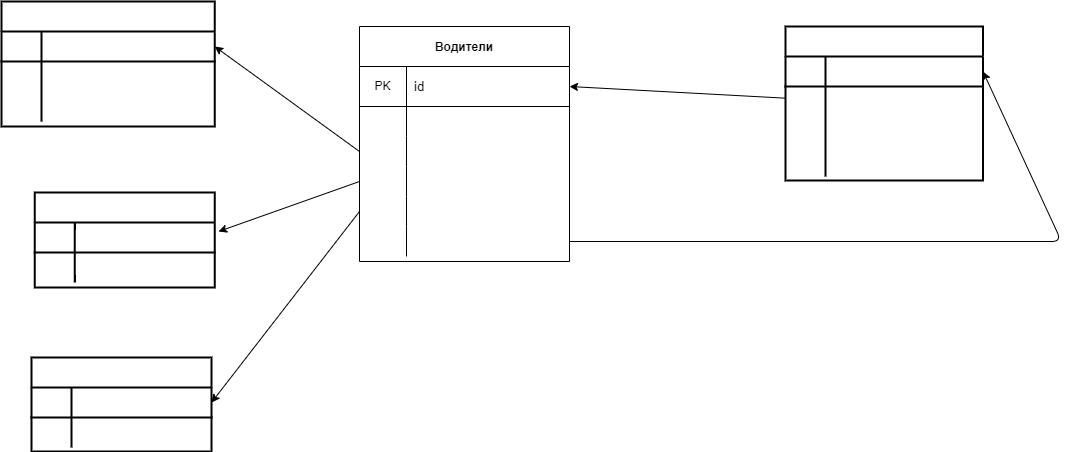

The diagram above was exported from draw.io. Its source (the exported page's mxGraphModel, read from the mxfile embedded in the PNG):
<mxGraphModel dx="1518" dy="1190" grid="0" gridSize="10" guides="1" tooltips="1" connect="1" arrows="1" fold="1" page="0" pageScale="1" pageWidth="827" pageHeight="1169" math="0" shadow="0">
  <root>
    <mxCell id="0" />
    <mxCell id="1" parent="0" />
    <mxCell id="2" value="Водители" style="shape=table;startSize=40;container=1;collapsible=0;childLayout=tableLayout;fixedRows=1;rowLines=0;fontStyle=1;align=center;pointerEvents=1;shadow=0;" vertex="1" parent="1">
      <mxGeometry x="258" y="-129" width="210" height="235" as="geometry" />
    </mxCell>
    <mxCell id="3" value="" style="shape=partialRectangle;html=1;whiteSpace=wrap;collapsible=0;dropTarget=0;pointerEvents=1;fillColor=none;top=0;left=0;bottom=1;right=0;points=[[0,0.5],[1,0.5]];portConstraint=eastwest;" vertex="1" parent="2">
      <mxGeometry y="40" width="210" height="40" as="geometry" />
    </mxCell>
    <mxCell id="4" value="PK" style="shape=partialRectangle;html=1;whiteSpace=wrap;connectable=0;fillColor=none;top=0;left=0;bottom=0;right=0;overflow=hidden;pointerEvents=1;" vertex="1" parent="3">
      <mxGeometry width="47" height="40" as="geometry">
        <mxRectangle width="47" height="40" as="alternateBounds" />
      </mxGeometry>
    </mxCell>
    <mxCell id="5" value="&lt;font style=&quot;font-size: 13.3333px&quot;&gt;id&lt;/font&gt;" style="shape=partialRectangle;html=1;whiteSpace=wrap;connectable=0;fillColor=none;top=0;left=0;bottom=0;right=0;align=left;spacingLeft=6;overflow=hidden;pointerEvents=1;strokeWidth=2;" vertex="1" parent="3">
      <mxGeometry x="47" width="163" height="40" as="geometry">
        <mxRectangle width="163" height="40" as="alternateBounds" />
      </mxGeometry>
    </mxCell>
    <mxCell id="9" value="" style="shape=partialRectangle;html=1;whiteSpace=wrap;collapsible=0;dropTarget=0;pointerEvents=1;fillColor=none;top=0;left=0;bottom=0;right=0;points=[[0,0.5],[1,0.5]];portConstraint=eastwest;" vertex="1" parent="2">
      <mxGeometry y="80" width="210" height="30" as="geometry" />
    </mxCell>
    <mxCell id="10" value="" style="shape=partialRectangle;html=1;whiteSpace=wrap;connectable=0;fillColor=none;top=0;left=0;bottom=0;right=0;overflow=hidden;pointerEvents=1;" vertex="1" parent="9">
      <mxGeometry width="47" height="30" as="geometry">
        <mxRectangle width="47" height="30" as="alternateBounds" />
      </mxGeometry>
    </mxCell>
    <mxCell id="11" value="&lt;span style=&quot;font-size: 10pt ; font-family: &amp;#34;arial&amp;#34; ; text-align: center&quot;&gt;&lt;font color=&quot;#ffffff&quot;&gt;Водитель&lt;/font&gt;&lt;/span&gt;" style="shape=partialRectangle;html=1;whiteSpace=wrap;connectable=0;fillColor=none;top=0;left=0;bottom=0;right=0;align=left;spacingLeft=6;overflow=hidden;pointerEvents=1;" vertex="1" parent="9">
      <mxGeometry x="47" width="163" height="30" as="geometry">
        <mxRectangle width="163" height="30" as="alternateBounds" />
      </mxGeometry>
    </mxCell>
    <mxCell id="25" style="shape=partialRectangle;html=1;whiteSpace=wrap;collapsible=0;dropTarget=0;pointerEvents=1;fillColor=none;top=0;left=0;bottom=0;right=0;points=[[0,0.5],[1,0.5]];portConstraint=eastwest;" vertex="1" parent="2">
      <mxGeometry y="110" width="210" height="30" as="geometry" />
    </mxCell>
    <mxCell id="26" value="" style="shape=partialRectangle;html=1;whiteSpace=wrap;connectable=0;fillColor=none;top=0;left=0;bottom=0;right=0;overflow=hidden;pointerEvents=1;" vertex="1" parent="25">
      <mxGeometry width="47" height="30" as="geometry">
        <mxRectangle width="47" height="30" as="alternateBounds" />
      </mxGeometry>
    </mxCell>
    <mxCell id="27" value="&lt;span style=&quot;font-size: 10pt ; font-family: &amp;#34;arial&amp;#34; ; text-align: center&quot;&gt;&lt;font color=&quot;#ffffff&quot;&gt;id_номера_маршрута&lt;/font&gt;&lt;/span&gt;" style="shape=partialRectangle;html=1;whiteSpace=wrap;connectable=0;fillColor=none;top=0;left=0;bottom=0;right=0;align=left;spacingLeft=6;overflow=hidden;pointerEvents=1;" vertex="1" parent="25">
      <mxGeometry x="47" width="163" height="30" as="geometry">
        <mxRectangle width="163" height="30" as="alternateBounds" />
      </mxGeometry>
    </mxCell>
    <mxCell id="28" style="shape=partialRectangle;html=1;whiteSpace=wrap;collapsible=0;dropTarget=0;pointerEvents=1;fillColor=none;top=0;left=0;bottom=0;right=0;points=[[0,0.5],[1,0.5]];portConstraint=eastwest;" vertex="1" parent="2">
      <mxGeometry y="140" width="210" height="30" as="geometry" />
    </mxCell>
    <mxCell id="29" value="" style="shape=partialRectangle;html=1;whiteSpace=wrap;connectable=0;fillColor=none;top=0;left=0;bottom=0;right=0;overflow=hidden;pointerEvents=1;" vertex="1" parent="28">
      <mxGeometry width="47" height="30" as="geometry">
        <mxRectangle width="47" height="30" as="alternateBounds" />
      </mxGeometry>
    </mxCell>
    <mxCell id="30" value="&lt;span style=&quot;font-size: 10pt ; font-family: &amp;#34;arial&amp;#34; ; text-align: center&quot;&gt;&lt;font color=&quot;#ffffff&quot;&gt;id_типа_транспорта&lt;/font&gt;&lt;/span&gt;" style="shape=partialRectangle;html=1;whiteSpace=wrap;connectable=0;fillColor=none;top=0;left=0;bottom=0;right=0;align=left;spacingLeft=6;overflow=hidden;pointerEvents=1;" vertex="1" parent="28">
      <mxGeometry x="47" width="163" height="30" as="geometry">
        <mxRectangle width="163" height="30" as="alternateBounds" />
      </mxGeometry>
    </mxCell>
    <mxCell id="31" style="shape=partialRectangle;html=1;whiteSpace=wrap;collapsible=0;dropTarget=0;pointerEvents=1;fillColor=none;top=0;left=0;bottom=0;right=0;points=[[0,0.5],[1,0.5]];portConstraint=eastwest;" vertex="1" parent="2">
      <mxGeometry y="170" width="210" height="30" as="geometry" />
    </mxCell>
    <mxCell id="32" value="" style="shape=partialRectangle;html=1;whiteSpace=wrap;connectable=0;fillColor=none;top=0;left=0;bottom=0;right=0;overflow=hidden;pointerEvents=1;" vertex="1" parent="31">
      <mxGeometry width="47" height="30" as="geometry">
        <mxRectangle width="47" height="30" as="alternateBounds" />
      </mxGeometry>
    </mxCell>
    <mxCell id="33" value="&lt;span style=&quot;font-size: 10pt ; font-family: &amp;#34;arial&amp;#34; ; text-align: center&quot;&gt;&lt;font color=&quot;#ffffff&quot;&gt;id_кондуктора&lt;/font&gt;&lt;/span&gt;" style="shape=partialRectangle;html=1;whiteSpace=wrap;connectable=0;fillColor=none;top=0;left=0;bottom=0;right=0;align=left;spacingLeft=6;overflow=hidden;pointerEvents=1;" vertex="1" parent="31">
      <mxGeometry x="47" width="163" height="30" as="geometry">
        <mxRectangle width="163" height="30" as="alternateBounds" />
      </mxGeometry>
    </mxCell>
    <mxCell id="34" style="shape=partialRectangle;html=1;whiteSpace=wrap;collapsible=0;dropTarget=0;pointerEvents=1;fillColor=none;top=0;left=0;bottom=0;right=0;points=[[0,0.5],[1,0.5]];portConstraint=eastwest;" vertex="1" parent="2">
      <mxGeometry y="200" width="210" height="30" as="geometry" />
    </mxCell>
    <mxCell id="35" value="" style="shape=partialRectangle;html=1;whiteSpace=wrap;connectable=0;fillColor=none;top=0;left=0;bottom=0;right=0;overflow=hidden;pointerEvents=1;" vertex="1" parent="34">
      <mxGeometry width="47" height="30" as="geometry">
        <mxRectangle width="47" height="30" as="alternateBounds" />
      </mxGeometry>
    </mxCell>
    <mxCell id="36" value="&lt;span style=&quot;font-size: 10pt ; font-family: &amp;#34;arial&amp;#34;&quot;&gt;&lt;font color=&quot;#ffffff&quot;&gt;id_номера_телефона&lt;/font&gt;&lt;/span&gt;" style="shape=partialRectangle;html=1;whiteSpace=wrap;connectable=0;fillColor=none;top=0;left=0;bottom=0;right=0;align=left;spacingLeft=6;overflow=hidden;pointerEvents=1;" vertex="1" parent="34">
      <mxGeometry x="47" width="163" height="30" as="geometry">
        <mxRectangle width="163" height="30" as="alternateBounds" />
      </mxGeometry>
    </mxCell>
    <mxCell id="40" value="Номер_маршрута" style="shape=table;startSize=30;container=1;collapsible=0;childLayout=tableLayout;fixedRows=1;rowLines=0;fontStyle=1;align=center;pointerEvents=1;shadow=0;fontSize=13.3333;fontColor=#FFFFFF;strokeWidth=2;" vertex="1" parent="1">
      <mxGeometry x="-100" y="-154" width="213.25" height="125" as="geometry" />
    </mxCell>
    <mxCell id="41" value="" style="shape=partialRectangle;html=1;whiteSpace=wrap;collapsible=0;dropTarget=0;pointerEvents=1;fillColor=none;top=0;left=0;bottom=1;right=0;points=[[0,0.5],[1,0.5]];portConstraint=eastwest;shadow=0;fontSize=13.3333;fontColor=#FFFFFF;strokeWidth=2;" vertex="1" parent="40">
      <mxGeometry y="30" width="213.25" height="30" as="geometry" />
    </mxCell>
    <mxCell id="42" value="PK" style="shape=partialRectangle;html=1;whiteSpace=wrap;connectable=0;fillColor=none;top=0;left=0;bottom=0;right=0;overflow=hidden;pointerEvents=1;shadow=0;fontSize=13.3333;fontColor=#FFFFFF;strokeWidth=2;" vertex="1" parent="41">
      <mxGeometry width="40" height="30" as="geometry">
        <mxRectangle width="40" height="30" as="alternateBounds" />
      </mxGeometry>
    </mxCell>
    <mxCell id="43" value="id" style="shape=partialRectangle;html=1;whiteSpace=wrap;connectable=0;fillColor=none;top=0;left=0;bottom=0;right=0;align=left;spacingLeft=6;overflow=hidden;pointerEvents=1;shadow=0;fontSize=13.3333;fontColor=#FFFFFF;strokeWidth=2;" vertex="1" parent="41">
      <mxGeometry x="40" width="173" height="30" as="geometry">
        <mxRectangle width="173" height="30" as="alternateBounds" />
      </mxGeometry>
    </mxCell>
    <mxCell id="47" value="" style="shape=partialRectangle;html=1;whiteSpace=wrap;collapsible=0;dropTarget=0;pointerEvents=1;fillColor=none;top=0;left=0;bottom=0;right=0;points=[[0,0.5],[1,0.5]];portConstraint=eastwest;shadow=0;fontSize=13.3333;fontColor=#FFFFFF;strokeWidth=2;" vertex="1" parent="40">
      <mxGeometry y="60" width="213.25" height="30" as="geometry" />
    </mxCell>
    <mxCell id="48" value="&#10;&#10;&lt;span style=&quot;font-size: 10pt ; font-family: &amp;quot;arial&amp;quot; ; font-style: normal ; text-align: center&quot;&gt;Номер_маршрута&lt;/span&gt;&#10;&#10;" style="shape=partialRectangle;html=1;whiteSpace=wrap;connectable=0;fillColor=none;top=0;left=0;bottom=0;right=0;overflow=hidden;pointerEvents=1;shadow=0;fontSize=13.3333;fontColor=#FFFFFF;strokeWidth=2;" vertex="1" parent="47">
      <mxGeometry width="40" height="30" as="geometry">
        <mxRectangle width="40" height="30" as="alternateBounds" />
      </mxGeometry>
    </mxCell>
    <mxCell id="49" value="&lt;span style=&quot;font-size: 10pt ; font-family: &amp;#34;arial&amp;#34; ; text-align: center&quot;&gt;Номер_маршрута&lt;/span&gt;" style="shape=partialRectangle;html=1;whiteSpace=wrap;connectable=0;fillColor=none;top=0;left=0;bottom=0;right=0;align=left;spacingLeft=6;overflow=hidden;pointerEvents=1;shadow=0;fontSize=13.3333;fontColor=#FFFFFF;strokeWidth=2;" vertex="1" parent="47">
      <mxGeometry x="40" width="173" height="30" as="geometry">
        <mxRectangle width="173" height="30" as="alternateBounds" />
      </mxGeometry>
    </mxCell>
    <mxCell id="50" style="shape=partialRectangle;html=1;whiteSpace=wrap;collapsible=0;dropTarget=0;pointerEvents=1;fillColor=none;top=0;left=0;bottom=0;right=0;points=[[0,0.5],[1,0.5]];portConstraint=eastwest;shadow=0;fontSize=13.3333;fontColor=#FFFFFF;strokeWidth=2;" vertex="1" parent="40">
      <mxGeometry y="90" width="213.25" height="30" as="geometry" />
    </mxCell>
    <mxCell id="51" style="shape=partialRectangle;html=1;whiteSpace=wrap;connectable=0;fillColor=none;top=0;left=0;bottom=0;right=0;overflow=hidden;pointerEvents=1;shadow=0;fontSize=13.3333;fontColor=#FFFFFF;strokeWidth=2;" vertex="1" parent="50">
      <mxGeometry width="40" height="30" as="geometry">
        <mxRectangle width="40" height="30" as="alternateBounds" />
      </mxGeometry>
    </mxCell>
    <mxCell id="52" value="&lt;span style=&quot;font-size: 10pt ; font-family: &amp;#34;arial&amp;#34; ; text-align: center&quot;&gt;Наименование_маршрута&lt;/span&gt;" style="shape=partialRectangle;html=1;whiteSpace=wrap;connectable=0;fillColor=none;top=0;left=0;bottom=0;right=0;align=left;spacingLeft=6;overflow=hidden;pointerEvents=1;shadow=0;fontSize=13.3333;fontColor=#FFFFFF;strokeWidth=2;" vertex="1" parent="50">
      <mxGeometry x="40" width="173" height="30" as="geometry">
        <mxRectangle width="173" height="30" as="alternateBounds" />
      </mxGeometry>
    </mxCell>
    <mxCell id="53" value="Тип_транспорта" style="shape=table;startSize=30;container=1;collapsible=0;childLayout=tableLayout;fixedRows=1;rowLines=0;fontStyle=1;align=center;pointerEvents=1;shadow=0;fontSize=13.3333;fontColor=#FFFFFF;strokeWidth=2;" vertex="1" parent="1">
      <mxGeometry x="-66.75" y="37" width="180" height="95" as="geometry" />
    </mxCell>
    <mxCell id="54" value="" style="shape=partialRectangle;html=1;whiteSpace=wrap;collapsible=0;dropTarget=0;pointerEvents=1;fillColor=none;top=0;left=0;bottom=1;right=0;points=[[0,0.5],[1,0.5]];portConstraint=eastwest;shadow=0;fontSize=13.3333;fontColor=#FFFFFF;strokeWidth=2;" vertex="1" parent="53">
      <mxGeometry y="30" width="180" height="30" as="geometry" />
    </mxCell>
    <mxCell id="55" value="PK" style="shape=partialRectangle;html=1;whiteSpace=wrap;connectable=0;fillColor=none;top=0;left=0;bottom=0;right=0;overflow=hidden;pointerEvents=1;shadow=0;fontSize=13.3333;fontColor=#FFFFFF;strokeWidth=2;" vertex="1" parent="54">
      <mxGeometry width="40" height="30" as="geometry">
        <mxRectangle width="40" height="30" as="alternateBounds" />
      </mxGeometry>
    </mxCell>
    <mxCell id="56" value="id" style="shape=partialRectangle;html=1;whiteSpace=wrap;connectable=0;fillColor=none;top=0;left=0;bottom=0;right=0;align=left;spacingLeft=6;overflow=hidden;pointerEvents=1;shadow=0;fontSize=13.3333;fontColor=#FFFFFF;strokeWidth=2;" vertex="1" parent="54">
      <mxGeometry x="40" width="140" height="30" as="geometry">
        <mxRectangle width="140" height="30" as="alternateBounds" />
      </mxGeometry>
    </mxCell>
    <mxCell id="60" value="" style="shape=partialRectangle;html=1;whiteSpace=wrap;collapsible=0;dropTarget=0;pointerEvents=1;fillColor=none;top=0;left=0;bottom=0;right=0;points=[[0,0.5],[1,0.5]];portConstraint=eastwest;shadow=0;fontSize=13.3333;fontColor=#FFFFFF;strokeWidth=2;" vertex="1" parent="53">
      <mxGeometry y="60" width="180" height="30" as="geometry" />
    </mxCell>
    <mxCell id="61" value="" style="shape=partialRectangle;html=1;whiteSpace=wrap;connectable=0;fillColor=none;top=0;left=0;bottom=0;right=0;overflow=hidden;pointerEvents=1;shadow=0;fontSize=13.3333;fontColor=#FFFFFF;strokeWidth=2;" vertex="1" parent="60">
      <mxGeometry width="40" height="30" as="geometry">
        <mxRectangle width="40" height="30" as="alternateBounds" />
      </mxGeometry>
    </mxCell>
    <mxCell id="62" value="&lt;span style=&quot;font-size: 10pt ; font-family: &amp;#34;arial&amp;#34; ; text-align: center&quot;&gt;Тип_транспорта&lt;/span&gt;" style="shape=partialRectangle;html=1;whiteSpace=wrap;connectable=0;fillColor=none;top=0;left=0;bottom=0;right=0;align=left;spacingLeft=6;overflow=hidden;pointerEvents=1;shadow=0;fontSize=13.3333;fontColor=#FFFFFF;strokeWidth=2;" vertex="1" parent="60">
      <mxGeometry x="40" width="140" height="30" as="geometry">
        <mxRectangle width="140" height="30" as="alternateBounds" />
      </mxGeometry>
    </mxCell>
    <mxCell id="63" value="Кондуктор" style="shape=table;startSize=30;container=1;collapsible=0;childLayout=tableLayout;fixedRows=1;rowLines=0;fontStyle=1;align=center;pointerEvents=1;shadow=0;fontSize=13.3333;fontColor=#FFFFFF;strokeWidth=2;" vertex="1" parent="1">
      <mxGeometry x="-70" y="202" width="180" height="94" as="geometry" />
    </mxCell>
    <mxCell id="64" value="" style="shape=partialRectangle;html=1;whiteSpace=wrap;collapsible=0;dropTarget=0;pointerEvents=1;fillColor=none;top=0;left=0;bottom=1;right=0;points=[[0,0.5],[1,0.5]];portConstraint=eastwest;shadow=0;fontSize=13.3333;fontColor=#FFFFFF;strokeWidth=2;" vertex="1" parent="63">
      <mxGeometry y="30" width="180" height="30" as="geometry" />
    </mxCell>
    <mxCell id="65" value="PK" style="shape=partialRectangle;html=1;whiteSpace=wrap;connectable=0;fillColor=none;top=0;left=0;bottom=0;right=0;overflow=hidden;pointerEvents=1;shadow=0;fontSize=13.3333;fontColor=#FFFFFF;strokeWidth=2;" vertex="1" parent="64">
      <mxGeometry width="40" height="30" as="geometry">
        <mxRectangle width="40" height="30" as="alternateBounds" />
      </mxGeometry>
    </mxCell>
    <mxCell id="66" value="id" style="shape=partialRectangle;html=1;whiteSpace=wrap;connectable=0;fillColor=none;top=0;left=0;bottom=0;right=0;align=left;spacingLeft=6;overflow=hidden;pointerEvents=1;shadow=0;fontSize=13.3333;fontColor=#FFFFFF;strokeWidth=2;" vertex="1" parent="64">
      <mxGeometry x="40" width="140" height="30" as="geometry">
        <mxRectangle width="140" height="30" as="alternateBounds" />
      </mxGeometry>
    </mxCell>
    <mxCell id="70" value="" style="shape=partialRectangle;html=1;whiteSpace=wrap;collapsible=0;dropTarget=0;pointerEvents=1;fillColor=none;top=0;left=0;bottom=0;right=0;points=[[0,0.5],[1,0.5]];portConstraint=eastwest;shadow=0;fontSize=13.3333;fontColor=#FFFFFF;strokeWidth=2;" vertex="1" parent="63">
      <mxGeometry y="60" width="180" height="30" as="geometry" />
    </mxCell>
    <mxCell id="71" value="" style="shape=partialRectangle;html=1;whiteSpace=wrap;connectable=0;fillColor=none;top=0;left=0;bottom=0;right=0;overflow=hidden;pointerEvents=1;shadow=0;fontSize=13.3333;fontColor=#FFFFFF;strokeWidth=2;" vertex="1" parent="70">
      <mxGeometry width="40" height="30" as="geometry">
        <mxRectangle width="40" height="30" as="alternateBounds" />
      </mxGeometry>
    </mxCell>
    <mxCell id="72" value="&lt;span style=&quot;font-size: 10pt ; font-family: &amp;#34;arial&amp;#34; ; text-align: center&quot;&gt;Кондуктор&lt;/span&gt;" style="shape=partialRectangle;html=1;whiteSpace=wrap;connectable=0;fillColor=none;top=0;left=0;bottom=0;right=0;align=left;spacingLeft=6;overflow=hidden;pointerEvents=1;shadow=0;fontSize=13.3333;fontColor=#FFFFFF;strokeWidth=2;" vertex="1" parent="70">
      <mxGeometry x="40" width="140" height="30" as="geometry">
        <mxRectangle width="140" height="30" as="alternateBounds" />
      </mxGeometry>
    </mxCell>
    <mxCell id="92" style="edgeStyle=none;html=1;entryX=1;entryY=0.5;entryDx=0;entryDy=0;fontSize=13.3333;fontColor=#FFFFFF;" edge="1" parent="1" source="73" target="3">
      <mxGeometry relative="1" as="geometry" />
    </mxCell>
    <mxCell id="73" value="Номера_телефона" style="shape=table;startSize=30;container=1;collapsible=0;childLayout=tableLayout;fixedRows=1;rowLines=0;fontStyle=1;align=center;pointerEvents=1;shadow=0;fontSize=13.3333;fontColor=#FFFFFF;strokeWidth=2;" vertex="1" parent="1">
      <mxGeometry x="684" y="-129" width="197.5" height="154" as="geometry" />
    </mxCell>
    <mxCell id="74" value="" style="shape=partialRectangle;html=1;whiteSpace=wrap;collapsible=0;dropTarget=0;pointerEvents=1;fillColor=none;top=0;left=0;bottom=1;right=0;points=[[0,0.5],[1,0.5]];portConstraint=eastwest;shadow=0;fontSize=13.3333;fontColor=#FFFFFF;strokeWidth=2;" vertex="1" parent="73">
      <mxGeometry y="30" width="197.5" height="30" as="geometry" />
    </mxCell>
    <mxCell id="75" value="PK" style="shape=partialRectangle;html=1;whiteSpace=wrap;connectable=0;fillColor=none;top=0;left=0;bottom=0;right=0;overflow=hidden;pointerEvents=1;shadow=0;fontSize=13.3333;fontColor=#FFFFFF;strokeWidth=2;" vertex="1" parent="74">
      <mxGeometry width="40" height="30" as="geometry">
        <mxRectangle width="40" height="30" as="alternateBounds" />
      </mxGeometry>
    </mxCell>
    <mxCell id="76" value="id" style="shape=partialRectangle;html=1;whiteSpace=wrap;connectable=0;fillColor=none;top=0;left=0;bottom=0;right=0;align=left;spacingLeft=6;overflow=hidden;pointerEvents=1;shadow=0;fontSize=13.3333;fontColor=#FFFFFF;strokeWidth=2;" vertex="1" parent="74">
      <mxGeometry x="40" width="158" height="30" as="geometry">
        <mxRectangle width="158" height="30" as="alternateBounds" />
      </mxGeometry>
    </mxCell>
    <mxCell id="77" value="" style="shape=partialRectangle;html=1;whiteSpace=wrap;collapsible=0;dropTarget=0;pointerEvents=1;fillColor=none;top=0;left=0;bottom=0;right=0;points=[[0,0.5],[1,0.5]];portConstraint=eastwest;shadow=0;fontSize=13.3333;fontColor=#FFFFFF;strokeWidth=2;" vertex="1" parent="73">
      <mxGeometry y="60" width="197.5" height="30" as="geometry" />
    </mxCell>
    <mxCell id="78" value="" style="shape=partialRectangle;html=1;whiteSpace=wrap;connectable=0;fillColor=none;top=0;left=0;bottom=0;right=0;overflow=hidden;pointerEvents=1;shadow=0;fontSize=13.3333;fontColor=#FFFFFF;strokeWidth=2;" vertex="1" parent="77">
      <mxGeometry width="40" height="30" as="geometry">
        <mxRectangle width="40" height="30" as="alternateBounds" />
      </mxGeometry>
    </mxCell>
    <mxCell id="79" value="&lt;span style=&quot;font-size: 10pt ; font-family: &amp;#34;arial&amp;#34; ; text-align: center&quot;&gt;id_Водителя&lt;/span&gt;" style="shape=partialRectangle;html=1;whiteSpace=wrap;connectable=0;fillColor=none;top=0;left=0;bottom=0;right=0;align=left;spacingLeft=6;overflow=hidden;pointerEvents=1;shadow=0;fontSize=13.3333;fontColor=#FFFFFF;strokeWidth=2;" vertex="1" parent="77">
      <mxGeometry x="40" width="158" height="30" as="geometry">
        <mxRectangle width="158" height="30" as="alternateBounds" />
      </mxGeometry>
    </mxCell>
    <mxCell id="83" style="shape=partialRectangle;html=1;whiteSpace=wrap;collapsible=0;dropTarget=0;pointerEvents=1;fillColor=none;top=0;left=0;bottom=0;right=0;points=[[0,0.5],[1,0.5]];portConstraint=eastwest;shadow=0;fontSize=13.3333;fontColor=#FFFFFF;strokeWidth=2;" vertex="1" parent="73">
      <mxGeometry y="90" width="197.5" height="30" as="geometry" />
    </mxCell>
    <mxCell id="84" style="shape=partialRectangle;html=1;whiteSpace=wrap;connectable=0;fillColor=none;top=0;left=0;bottom=0;right=0;overflow=hidden;pointerEvents=1;shadow=0;fontSize=13.3333;fontColor=#FFFFFF;strokeWidth=2;" vertex="1" parent="83">
      <mxGeometry width="40" height="30" as="geometry">
        <mxRectangle width="40" height="30" as="alternateBounds" />
      </mxGeometry>
    </mxCell>
    <mxCell id="85" value="&lt;span style=&quot;font-size: 10pt ; font-family: &amp;#34;arial&amp;#34; ; text-align: center&quot;&gt;рабочий_номер&lt;/span&gt;" style="shape=partialRectangle;html=1;whiteSpace=wrap;connectable=0;fillColor=none;top=0;left=0;bottom=0;right=0;align=left;spacingLeft=6;overflow=hidden;pointerEvents=1;shadow=0;fontSize=13.3333;fontColor=#FFFFFF;strokeWidth=2;" vertex="1" parent="83">
      <mxGeometry x="40" width="158" height="30" as="geometry">
        <mxRectangle width="158" height="30" as="alternateBounds" />
      </mxGeometry>
    </mxCell>
    <mxCell id="86" style="shape=partialRectangle;html=1;whiteSpace=wrap;collapsible=0;dropTarget=0;pointerEvents=1;fillColor=none;top=0;left=0;bottom=0;right=0;points=[[0,0.5],[1,0.5]];portConstraint=eastwest;shadow=0;fontSize=13.3333;fontColor=#FFFFFF;strokeWidth=2;" vertex="1" parent="73">
      <mxGeometry y="120" width="197.5" height="30" as="geometry" />
    </mxCell>
    <mxCell id="87" style="shape=partialRectangle;html=1;whiteSpace=wrap;connectable=0;fillColor=none;top=0;left=0;bottom=0;right=0;overflow=hidden;pointerEvents=1;shadow=0;fontSize=13.3333;fontColor=#FFFFFF;strokeWidth=2;" vertex="1" parent="86">
      <mxGeometry width="40" height="30" as="geometry">
        <mxRectangle width="40" height="30" as="alternateBounds" />
      </mxGeometry>
    </mxCell>
    <mxCell id="88" value="&lt;span style=&quot;font-size: 10pt ; font-family: &amp;#34;arial&amp;#34; ; text-align: center&quot;&gt;личный_номер&lt;/span&gt;" style="shape=partialRectangle;html=1;whiteSpace=wrap;connectable=0;fillColor=none;top=0;left=0;bottom=0;right=0;align=left;spacingLeft=6;overflow=hidden;pointerEvents=1;shadow=0;fontSize=13.3333;fontColor=#FFFFFF;strokeWidth=2;" vertex="1" parent="86">
      <mxGeometry x="40" width="158" height="30" as="geometry">
        <mxRectangle width="158" height="30" as="alternateBounds" />
      </mxGeometry>
    </mxCell>
    <mxCell id="93" style="edgeStyle=none;html=1;entryX=1;entryY=0.5;entryDx=0;entryDy=0;fontSize=13.3333;fontColor=#FFFFFF;exitX=0;exitY=0.5;exitDx=0;exitDy=0;" edge="1" parent="1" source="31" target="64">
      <mxGeometry relative="1" as="geometry" />
    </mxCell>
    <mxCell id="94" style="edgeStyle=none;html=1;exitX=0;exitY=0.5;exitDx=0;exitDy=0;entryX=1;entryY=0.5;entryDx=0;entryDy=0;fontSize=13.3333;fontColor=#FFFFFF;" edge="1" parent="1" source="25" target="41">
      <mxGeometry relative="1" as="geometry" />
    </mxCell>
    <mxCell id="95" style="edgeStyle=none;html=1;exitX=0;exitY=0.5;exitDx=0;exitDy=0;entryX=1.021;entryY=0.3;entryDx=0;entryDy=0;entryPerimeter=0;fontSize=13.3333;fontColor=#FFFFFF;" edge="1" parent="1" source="28" target="54">
      <mxGeometry relative="1" as="geometry" />
    </mxCell>
    <mxCell id="96" style="edgeStyle=none;html=1;exitX=1;exitY=0.5;exitDx=0;exitDy=0;entryX=1;entryY=0.5;entryDx=0;entryDy=0;fontSize=13.3333;fontColor=#FFFFFF;" edge="1" parent="1" source="34" target="74">
      <mxGeometry relative="1" as="geometry">
        <Array as="points">
          <mxPoint x="960" y="86" />
        </Array>
      </mxGeometry>
    </mxCell>
  </root>
</mxGraphModel>